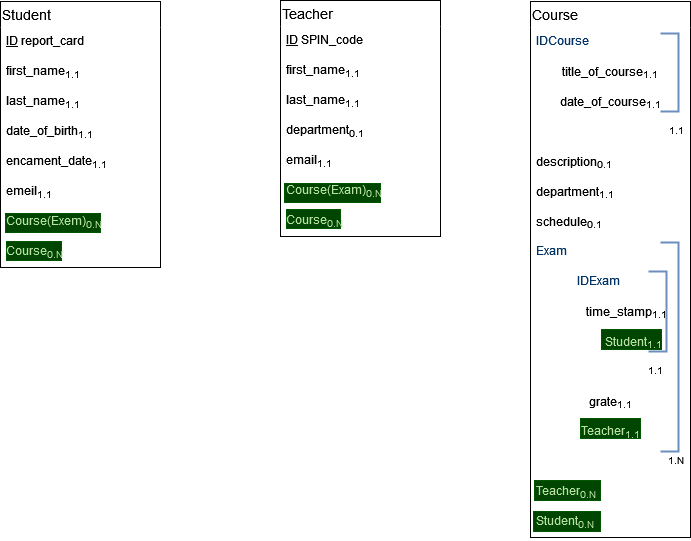

The diagram above was exported from draw.io. Its source (the exported page's mxGraphModel, read from the mxfile embedded in the PNG):
<mxGraphModel dx="812" dy="471" grid="1" gridSize="10" guides="1" tooltips="1" connect="1" arrows="1" fold="1" page="1" pageScale="1" pageWidth="827" pageHeight="1169" math="0" shadow="0">
  <root>
    <mxCell id="0" />
    <mxCell id="1" parent="0" />
    <mxCell id="nlwJmO0JcRZUQKLnh5BH-2" value="&amp;nbsp;" style="whiteSpace=wrap;html=1;align=center;fillColor=#004500;fontColor=#ffffff;strokeColor=#005700;" vertex="1" parent="1">
      <mxGeometry x="573" y="600" width="67" height="20" as="geometry" />
    </mxCell>
    <mxCell id="nlwJmO0JcRZUQKLnh5BH-1" value="&amp;nbsp;" style="whiteSpace=wrap;html=1;align=center;fillColor=#004500;fontColor=#ffffff;strokeColor=#005700;" vertex="1" parent="1">
      <mxGeometry x="574" y="569" width="66" height="20" as="geometry" />
    </mxCell>
    <mxCell id="JSCeEZEVTL30JGE4o3OL-43" value="&lt;div&gt;&lt;br&gt;&lt;/div&gt;&lt;div&gt;&lt;br&gt;&lt;/div&gt;" style="whiteSpace=wrap;html=1;align=center;fillColor=#004500;fontColor=#ffffff;strokeColor=#005700;" parent="1" vertex="1">
      <mxGeometry x="46" y="330" width="55" height="19" as="geometry" />
    </mxCell>
    <mxCell id="JSCeEZEVTL30JGE4o3OL-42" value="&lt;div&gt;&lt;br&gt;&lt;/div&gt;&lt;div&gt;&lt;br&gt;&lt;/div&gt;" style="whiteSpace=wrap;html=1;align=center;fillColor=#004500;fontColor=#ffffff;strokeColor=#005700;" parent="1" vertex="1">
      <mxGeometry x="45" y="302" width="95" height="19" as="geometry" />
    </mxCell>
    <mxCell id="JSCeEZEVTL30JGE4o3OL-41" value="&lt;div&gt;&lt;br&gt;&lt;/div&gt;&lt;div&gt;&lt;br&gt;&lt;/div&gt;" style="whiteSpace=wrap;html=1;align=center;fillColor=#004500;fontColor=#ffffff;strokeColor=#005700;" parent="1" vertex="1">
      <mxGeometry x="326" y="298" width="54" height="19" as="geometry" />
    </mxCell>
    <mxCell id="JSCeEZEVTL30JGE4o3OL-40" value="&lt;div&gt;&lt;br&gt;&lt;/div&gt;&lt;div&gt;&lt;br&gt;&lt;/div&gt;" style="whiteSpace=wrap;html=1;align=center;fillColor=#004500;fontColor=#ffffff;strokeColor=#005700;" parent="1" vertex="1">
      <mxGeometry x="324" y="272" width="96" height="19" as="geometry" />
    </mxCell>
    <mxCell id="JSCeEZEVTL30JGE4o3OL-38" value="&amp;nbsp;" style="whiteSpace=wrap;html=1;align=center;fillColor=#004500;fontColor=#ffffff;strokeColor=#005700;" parent="1" vertex="1">
      <mxGeometry x="620" y="507" width="60" height="20" as="geometry" />
    </mxCell>
    <mxCell id="JSCeEZEVTL30JGE4o3OL-37" value="&amp;nbsp;" style="whiteSpace=wrap;html=1;align=center;fillColor=#004500;strokeColor=#005700;fontColor=#ffffff;" parent="1" vertex="1">
      <mxGeometry x="641" y="418" width="60" height="20" as="geometry" />
    </mxCell>
    <mxCell id="JSCeEZEVTL30JGE4o3OL-1" value="Student" style="swimlane;fontStyle=0;childLayout=stackLayout;horizontal=1;startSize=26;horizontalStack=0;resizeParent=1;resizeParentMax=0;resizeLast=0;collapsible=1;marginBottom=0;align=left;fontSize=14;swimlaneLine=0;" parent="1" vertex="1">
      <mxGeometry x="40" y="90" width="160" height="266" as="geometry" />
    </mxCell>
    <mxCell id="JSCeEZEVTL30JGE4o3OL-2" value="&lt;div&gt;&lt;u&gt;ID&lt;/u&gt; report_card&lt;/div&gt;" style="text;strokeColor=none;fillColor=none;spacingLeft=4;spacingRight=4;overflow=hidden;rotatable=0;points=[[0,0.5],[1,0.5]];portConstraint=eastwest;fontSize=12;whiteSpace=wrap;html=1;" parent="JSCeEZEVTL30JGE4o3OL-1" vertex="1">
      <mxGeometry y="26" width="160" height="30" as="geometry" />
    </mxCell>
    <mxCell id="JSCeEZEVTL30JGE4o3OL-3" value="first_name&lt;sub&gt;1.1&lt;/sub&gt;" style="text;strokeColor=none;fillColor=none;spacingLeft=4;spacingRight=4;overflow=hidden;rotatable=0;points=[[0,0.5],[1,0.5]];portConstraint=eastwest;fontSize=12;whiteSpace=wrap;html=1;" parent="JSCeEZEVTL30JGE4o3OL-1" vertex="1">
      <mxGeometry y="56" width="160" height="30" as="geometry" />
    </mxCell>
    <mxCell id="JSCeEZEVTL30JGE4o3OL-4" value="last_name&lt;sub&gt;1.1&lt;/sub&gt;" style="text;strokeColor=none;fillColor=none;spacingLeft=4;spacingRight=4;overflow=hidden;rotatable=0;points=[[0,0.5],[1,0.5]];portConstraint=eastwest;fontSize=12;whiteSpace=wrap;html=1;" parent="JSCeEZEVTL30JGE4o3OL-1" vertex="1">
      <mxGeometry y="86" width="160" height="30" as="geometry" />
    </mxCell>
    <mxCell id="JSCeEZEVTL30JGE4o3OL-7" value="date_of_birth&lt;sub&gt;1.1&lt;/sub&gt;" style="text;strokeColor=none;fillColor=none;spacingLeft=4;spacingRight=4;overflow=hidden;rotatable=0;points=[[0,0.5],[1,0.5]];portConstraint=eastwest;fontSize=12;whiteSpace=wrap;html=1;" parent="JSCeEZEVTL30JGE4o3OL-1" vertex="1">
      <mxGeometry y="116" width="160" height="30" as="geometry" />
    </mxCell>
    <mxCell id="JSCeEZEVTL30JGE4o3OL-6" value="encament_date&lt;sub&gt;1.1&lt;/sub&gt;" style="text;strokeColor=none;fillColor=none;spacingLeft=4;spacingRight=4;overflow=hidden;rotatable=0;points=[[0,0.5],[1,0.5]];portConstraint=eastwest;fontSize=12;whiteSpace=wrap;html=1;" parent="JSCeEZEVTL30JGE4o3OL-1" vertex="1">
      <mxGeometry y="146" width="160" height="30" as="geometry" />
    </mxCell>
    <mxCell id="JSCeEZEVTL30JGE4o3OL-5" value="emeil&lt;sub&gt;1.1&lt;/sub&gt;" style="text;strokeColor=none;fillColor=none;spacingLeft=4;spacingRight=4;overflow=hidden;rotatable=0;points=[[0,0.5],[1,0.5]];portConstraint=eastwest;fontSize=12;whiteSpace=wrap;html=1;" parent="JSCeEZEVTL30JGE4o3OL-1" vertex="1">
      <mxGeometry y="176" width="160" height="30" as="geometry" />
    </mxCell>
    <mxCell id="JSCeEZEVTL30JGE4o3OL-10" value="Course(Exem)&lt;sub&gt;0.N&lt;/sub&gt;" style="text;strokeColor=none;fillColor=none;spacingLeft=4;spacingRight=4;overflow=hidden;rotatable=0;points=[[0,0.5],[1,0.5]];portConstraint=eastwest;fontSize=12;whiteSpace=wrap;html=1;fontColor=#B9E0A5;" parent="JSCeEZEVTL30JGE4o3OL-1" vertex="1">
      <mxGeometry y="206" width="160" height="30" as="geometry" />
    </mxCell>
    <mxCell id="JSCeEZEVTL30JGE4o3OL-9" value="Course&lt;sub&gt;0.N&lt;/sub&gt;" style="text;strokeColor=none;fillColor=none;spacingLeft=4;spacingRight=4;overflow=hidden;rotatable=0;points=[[0,0.5],[1,0.5]];portConstraint=eastwest;fontSize=12;whiteSpace=wrap;html=1;fontColor=#B9E0A5;" parent="JSCeEZEVTL30JGE4o3OL-1" vertex="1">
      <mxGeometry y="236" width="160" height="30" as="geometry" />
    </mxCell>
    <mxCell id="JSCeEZEVTL30JGE4o3OL-12" value="Teacher" style="swimlane;fontStyle=0;childLayout=stackLayout;horizontal=1;startSize=26;horizontalStack=0;resizeParent=1;resizeParentMax=0;resizeLast=0;collapsible=1;marginBottom=0;align=left;fontSize=14;swimlaneLine=0;" parent="1" vertex="1">
      <mxGeometry x="320" y="89" width="160" height="236" as="geometry" />
    </mxCell>
    <mxCell id="JSCeEZEVTL30JGE4o3OL-13" value="&lt;u&gt;ID&lt;/u&gt; SPIN_code" style="text;strokeColor=none;fillColor=none;spacingLeft=4;spacingRight=4;overflow=hidden;rotatable=0;points=[[0,0.5],[1,0.5]];portConstraint=eastwest;fontSize=12;whiteSpace=wrap;html=1;" parent="JSCeEZEVTL30JGE4o3OL-12" vertex="1">
      <mxGeometry y="26" width="160" height="30" as="geometry" />
    </mxCell>
    <mxCell id="JSCeEZEVTL30JGE4o3OL-20" value="first_name&lt;sub&gt;1.1&lt;/sub&gt;" style="text;strokeColor=none;fillColor=none;spacingLeft=4;spacingRight=4;overflow=hidden;rotatable=0;points=[[0,0.5],[1,0.5]];portConstraint=eastwest;fontSize=12;whiteSpace=wrap;html=1;" parent="JSCeEZEVTL30JGE4o3OL-12" vertex="1">
      <mxGeometry y="56" width="160" height="30" as="geometry" />
    </mxCell>
    <mxCell id="JSCeEZEVTL30JGE4o3OL-19" value="last_name&lt;sub&gt;1.1&lt;/sub&gt;" style="text;strokeColor=none;fillColor=none;spacingLeft=4;spacingRight=4;overflow=hidden;rotatable=0;points=[[0,0.5],[1,0.5]];portConstraint=eastwest;fontSize=12;whiteSpace=wrap;html=1;" parent="JSCeEZEVTL30JGE4o3OL-12" vertex="1">
      <mxGeometry y="86" width="160" height="30" as="geometry" />
    </mxCell>
    <mxCell id="JSCeEZEVTL30JGE4o3OL-18" value="department&lt;sub&gt;0.1&lt;/sub&gt;" style="text;strokeColor=none;fillColor=none;spacingLeft=4;spacingRight=4;overflow=hidden;rotatable=0;points=[[0,0.5],[1,0.5]];portConstraint=eastwest;fontSize=12;whiteSpace=wrap;html=1;" parent="JSCeEZEVTL30JGE4o3OL-12" vertex="1">
      <mxGeometry y="116" width="160" height="30" as="geometry" />
    </mxCell>
    <mxCell id="JSCeEZEVTL30JGE4o3OL-17" value="email&lt;sub&gt;1.1&lt;/sub&gt;" style="text;strokeColor=none;fillColor=none;spacingLeft=4;spacingRight=4;overflow=hidden;rotatable=0;points=[[0,0.5],[1,0.5]];portConstraint=eastwest;fontSize=12;whiteSpace=wrap;html=1;" parent="JSCeEZEVTL30JGE4o3OL-12" vertex="1">
      <mxGeometry y="146" width="160" height="30" as="geometry" />
    </mxCell>
    <mxCell id="JSCeEZEVTL30JGE4o3OL-16" value="&lt;div&gt;Course(Exam)&lt;sub&gt;0.N&lt;/sub&gt;&lt;/div&gt;" style="text;strokeColor=none;fillColor=none;spacingLeft=4;spacingRight=4;overflow=hidden;rotatable=0;points=[[0,0.5],[1,0.5]];portConstraint=eastwest;fontSize=12;whiteSpace=wrap;html=1;fontColor=#B9E0A5;" parent="JSCeEZEVTL30JGE4o3OL-12" vertex="1">
      <mxGeometry y="176" width="160" height="30" as="geometry" />
    </mxCell>
    <mxCell id="JSCeEZEVTL30JGE4o3OL-14" value="Course&lt;sub&gt;0.N&lt;/sub&gt;" style="text;strokeColor=none;fillColor=none;spacingLeft=4;spacingRight=4;overflow=hidden;rotatable=0;points=[[0,0.5],[1,0.5]];portConstraint=eastwest;fontSize=12;whiteSpace=wrap;html=1;fontColor=#B9E0A5;" parent="JSCeEZEVTL30JGE4o3OL-12" vertex="1">
      <mxGeometry y="206" width="160" height="30" as="geometry" />
    </mxCell>
    <mxCell id="JSCeEZEVTL30JGE4o3OL-21" value="Course" style="swimlane;fontStyle=0;childLayout=stackLayout;horizontal=1;startSize=26;horizontalStack=0;resizeParent=1;resizeParentMax=0;resizeLast=0;collapsible=1;marginBottom=0;align=left;fontSize=14;swimlaneLine=0;" parent="1" vertex="1">
      <mxGeometry x="570" y="90" width="160" height="536" as="geometry" />
    </mxCell>
    <mxCell id="JSCeEZEVTL30JGE4o3OL-22" value="&lt;font&gt;IDCourse&lt;/font&gt;" style="text;spacingLeft=4;spacingRight=4;overflow=hidden;rotatable=0;points=[[0,0.5],[1,0.5]];portConstraint=eastwest;fontSize=12;whiteSpace=wrap;html=1;fontColor=#003366;" parent="JSCeEZEVTL30JGE4o3OL-21" vertex="1">
      <mxGeometry y="26" width="160" height="30" as="geometry" />
    </mxCell>
    <mxCell id="JSCeEZEVTL30JGE4o3OL-23" value="&lt;div align=&quot;center&quot;&gt;title_of_course&lt;sub&gt;1.1&lt;/sub&gt;&lt;/div&gt;" style="text;strokeColor=none;fillColor=none;spacingLeft=4;spacingRight=4;overflow=hidden;rotatable=0;points=[[0,0.5],[1,0.5]];portConstraint=eastwest;fontSize=12;whiteSpace=wrap;html=1;align=center;verticalAlign=middle;" parent="JSCeEZEVTL30JGE4o3OL-21" vertex="1">
      <mxGeometry y="56" width="160" height="30" as="geometry" />
    </mxCell>
    <mxCell id="JSCeEZEVTL30JGE4o3OL-24" value="&lt;div align=&quot;center&quot;&gt;date_of_course&lt;sub&gt;1.1&lt;/sub&gt;&lt;/div&gt;" style="text;strokeColor=none;fillColor=none;spacingLeft=4;spacingRight=4;overflow=hidden;rotatable=0;points=[[0,0.5],[1,0.5]];portConstraint=eastwest;fontSize=12;whiteSpace=wrap;html=1;align=center;verticalAlign=middle;" parent="JSCeEZEVTL30JGE4o3OL-21" vertex="1">
      <mxGeometry y="86" width="160" height="30" as="geometry" />
    </mxCell>
    <mxCell id="JSCeEZEVTL30JGE4o3OL-28" value="&lt;div align=&quot;right&quot;&gt;&lt;sup&gt;1.1&lt;/sup&gt;&lt;/div&gt;" style="text;strokeColor=none;fillColor=none;spacingLeft=4;spacingRight=4;overflow=hidden;rotatable=0;points=[[0,0.5],[1,0.5]];portConstraint=eastwest;fontSize=12;whiteSpace=wrap;html=1;align=right;" parent="JSCeEZEVTL30JGE4o3OL-21" vertex="1">
      <mxGeometry y="116" width="160" height="30" as="geometry" />
    </mxCell>
    <mxCell id="JSCeEZEVTL30JGE4o3OL-27" value="&lt;div align=&quot;left&quot;&gt;description&lt;sub&gt;0.1&lt;/sub&gt;&lt;/div&gt;" style="text;strokeColor=none;fillColor=none;spacingLeft=4;spacingRight=4;overflow=hidden;rotatable=0;points=[[0,0.5],[1,0.5]];portConstraint=eastwest;fontSize=12;whiteSpace=wrap;html=1;align=left;verticalAlign=middle;" parent="JSCeEZEVTL30JGE4o3OL-21" vertex="1">
      <mxGeometry y="146" width="160" height="30" as="geometry" />
    </mxCell>
    <mxCell id="JSCeEZEVTL30JGE4o3OL-26" value="&lt;div align=&quot;left&quot;&gt;department&lt;sub&gt;1.1&lt;/sub&gt;&lt;/div&gt;" style="text;strokeColor=none;fillColor=none;spacingLeft=4;spacingRight=4;overflow=hidden;rotatable=0;points=[[0,0.5],[1,0.5]];portConstraint=eastwest;fontSize=12;whiteSpace=wrap;html=1;align=left;verticalAlign=middle;" parent="JSCeEZEVTL30JGE4o3OL-21" vertex="1">
      <mxGeometry y="176" width="160" height="30" as="geometry" />
    </mxCell>
    <mxCell id="JSCeEZEVTL30JGE4o3OL-30" value="schedule&lt;sub&gt;0.1&lt;/sub&gt;" style="text;strokeColor=none;fillColor=none;spacingLeft=4;spacingRight=4;overflow=hidden;rotatable=0;points=[[0,0.5],[1,0.5]];portConstraint=eastwest;fontSize=12;whiteSpace=wrap;html=1;align=left;verticalAlign=middle;" parent="JSCeEZEVTL30JGE4o3OL-21" vertex="1">
      <mxGeometry y="206" width="160" height="30" as="geometry" />
    </mxCell>
    <mxCell id="JSCeEZEVTL30JGE4o3OL-29" value="Exam" style="text;strokeColor=none;fillColor=none;spacingLeft=4;spacingRight=4;overflow=hidden;rotatable=0;points=[[0,0.5],[1,0.5]];portConstraint=eastwest;fontSize=12;whiteSpace=wrap;html=1;align=left;fontColor=#003366;" parent="JSCeEZEVTL30JGE4o3OL-21" vertex="1">
      <mxGeometry y="236" width="160" height="30" as="geometry" />
    </mxCell>
    <mxCell id="JSCeEZEVTL30JGE4o3OL-44" value="&lt;div align=&quot;center&quot;&gt;IDExam&lt;/div&gt;" style="text;strokeColor=none;fillColor=none;spacingLeft=4;spacingRight=28;overflow=hidden;rotatable=0;points=[[0,0.5],[1,0.5]];portConstraint=eastwest;fontSize=12;whiteSpace=wrap;html=1;align=center;fontColor=#003366;" parent="JSCeEZEVTL30JGE4o3OL-21" vertex="1">
      <mxGeometry y="266" width="160" height="30" as="geometry" />
    </mxCell>
    <mxCell id="JSCeEZEVTL30JGE4o3OL-35" value="time_stamp&lt;sub&gt;1.1&lt;/sub&gt;" style="text;strokeColor=none;fillColor=none;spacingLeft=36;spacingRight=4;overflow=hidden;rotatable=0;points=[[0,0.5],[1,0.5]];portConstraint=eastwest;fontSize=12;whiteSpace=wrap;html=1;align=center;verticalAlign=middle;" parent="JSCeEZEVTL30JGE4o3OL-21" vertex="1">
      <mxGeometry y="296" width="160" height="30" as="geometry" />
    </mxCell>
    <mxCell id="JSCeEZEVTL30JGE4o3OL-34" value="Student&lt;sub&gt;1.1&lt;/sub&gt;" style="text;strokeColor=none;fillColor=none;spacingLeft=50;spacingRight=4;overflow=hidden;rotatable=0;points=[[0,0.5],[1,0.5]];portConstraint=eastwest;fontSize=12;whiteSpace=wrap;html=1;align=center;rounded=0;verticalAlign=middle;fontColor=#B9E0A5;" parent="JSCeEZEVTL30JGE4o3OL-21" vertex="1">
      <mxGeometry y="326" width="160" height="30" as="geometry" />
    </mxCell>
    <mxCell id="ymJuWClxJ1Mpt1Zenrs8-1" value="&lt;div&gt;&lt;sup&gt;1.1&lt;/sup&gt;&lt;/div&gt;" style="text;strokeColor=none;fillColor=none;spacingLeft=4;spacingRight=25;overflow=hidden;rotatable=0;points=[[0,0.5],[1,0.5]];portConstraint=eastwest;fontSize=12;whiteSpace=wrap;html=1;align=right;verticalAlign=middle;" parent="JSCeEZEVTL30JGE4o3OL-21" vertex="1">
      <mxGeometry y="356" width="160" height="30" as="geometry" />
    </mxCell>
    <mxCell id="JSCeEZEVTL30JGE4o3OL-33" value="grate&lt;sub&gt;1.1&lt;/sub&gt;" style="text;strokeColor=none;fillColor=none;spacingLeft=4;spacingRight=4;overflow=hidden;rotatable=0;points=[[0,0.5],[1,0.5]];portConstraint=eastwest;fontSize=12;whiteSpace=wrap;html=1;align=center;verticalAlign=middle;" parent="JSCeEZEVTL30JGE4o3OL-21" vertex="1">
      <mxGeometry y="386" width="160" height="30" as="geometry" />
    </mxCell>
    <mxCell id="JSCeEZEVTL30JGE4o3OL-32" value="Teacher&lt;sub&gt;1.1&lt;/sub&gt;" style="text;strokeColor=none;fillColor=none;spacingLeft=4;spacingRight=4;overflow=hidden;rotatable=0;points=[[0,0.5],[1,0.5]];portConstraint=eastwest;fontSize=12;whiteSpace=wrap;html=1;align=center;fontColor=#B9E0A5;" parent="JSCeEZEVTL30JGE4o3OL-21" vertex="1">
      <mxGeometry y="416" width="160" height="30" as="geometry" />
    </mxCell>
    <mxCell id="JSCeEZEVTL30JGE4o3OL-31" value="&lt;div align=&quot;right&quot;&gt;&lt;sup&gt;1.N&lt;/sup&gt;&lt;/div&gt;" style="text;strokeColor=none;fillColor=none;spacingLeft=4;spacingRight=4;overflow=hidden;rotatable=0;points=[[0,0.5],[1,0.5]];portConstraint=eastwest;fontSize=12;whiteSpace=wrap;html=1;align=right;" parent="JSCeEZEVTL30JGE4o3OL-21" vertex="1">
      <mxGeometry y="446" width="160" height="30" as="geometry" />
    </mxCell>
    <mxCell id="ymJuWClxJ1Mpt1Zenrs8-2" value="&lt;div align=&quot;left&quot;&gt;Teacher&lt;sub&gt;0.N&lt;/sub&gt;&lt;/div&gt;" style="text;strokeColor=none;fillColor=none;spacingLeft=4;spacingRight=4;overflow=hidden;rotatable=0;points=[[0,0.5],[1,0.5]];portConstraint=eastwest;fontSize=12;whiteSpace=wrap;html=1;align=left;fontColor=#B9E0A5;" parent="JSCeEZEVTL30JGE4o3OL-21" vertex="1">
      <mxGeometry y="476" width="160" height="30" as="geometry" />
    </mxCell>
    <mxCell id="ymJuWClxJ1Mpt1Zenrs8-3" value="&lt;div align=&quot;left&quot;&gt;Student&lt;sub&gt;0.N&lt;/sub&gt;&lt;/div&gt;" style="text;strokeColor=none;fillColor=none;spacingLeft=4;spacingRight=4;overflow=hidden;rotatable=0;points=[[0,0.5],[1,0.5]];portConstraint=eastwest;fontSize=12;whiteSpace=wrap;html=1;align=left;fontColor=#B9E0A5;" parent="JSCeEZEVTL30JGE4o3OL-21" vertex="1">
      <mxGeometry y="506" width="160" height="30" as="geometry" />
    </mxCell>
    <mxCell id="JSCeEZEVTL30JGE4o3OL-25" value="" style="strokeWidth=2;html=1;shape=mxgraph.flowchart.annotation_1;align=left;pointerEvents=1;flipH=1;fillColor=#dae8fc;strokeColor=#6c8ebf;" parent="1" vertex="1">
      <mxGeometry x="700" y="122" width="18" height="78" as="geometry" />
    </mxCell>
    <mxCell id="JSCeEZEVTL30JGE4o3OL-36" value="" style="strokeWidth=2;html=1;shape=mxgraph.flowchart.annotation_1;align=left;pointerEvents=1;flipH=1;fillColor=#dae8fc;strokeColor=#6c8ebf;" parent="1" vertex="1">
      <mxGeometry x="700" y="331" width="18" height="209" as="geometry" />
    </mxCell>
    <mxCell id="JSCeEZEVTL30JGE4o3OL-45" value="" style="strokeWidth=2;html=1;shape=mxgraph.flowchart.annotation_1;align=left;pointerEvents=1;flipH=1;fillColor=#dae8fc;strokeColor=#6c8ebf;" parent="1" vertex="1">
      <mxGeometry x="688" y="360" width="18" height="80" as="geometry" />
    </mxCell>
  </root>
</mxGraphModel>